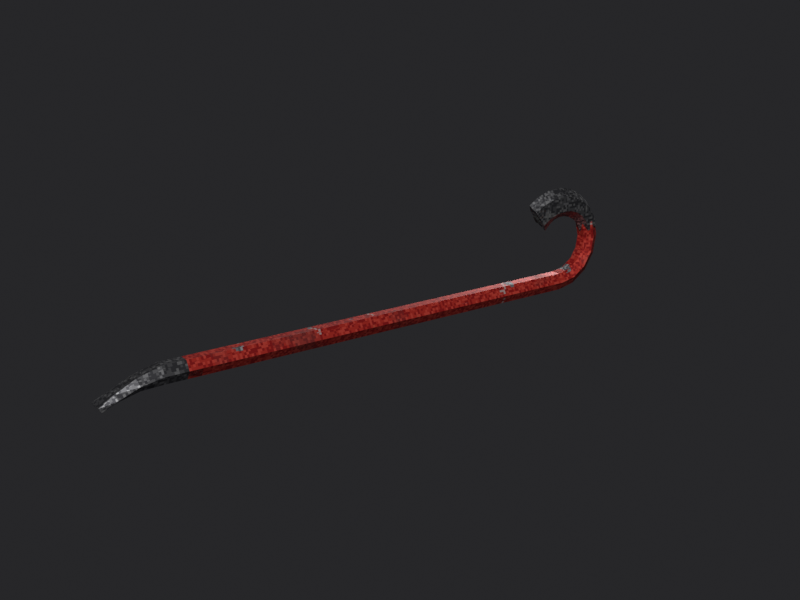 # Source: Ashes_2063_EP1_crowbar_model.blend  (saved by Blender 5.2.44; exported with 4.5.12 LTS)
import bpy
from mathutils import Matrix  # noqa: F401  (used for matrix-valued properties, if any)

bpy.ops.wm.read_factory_settings(use_empty=True)
scene = bpy.context.scene
scene.name = 'Crowbar_Model'

# ---- collections
col_crowbar = bpy.data.collections.new('CROWBAR'); scene.collection.children.link(col_crowbar)

# ---- materials (node trees are filled in below, after node groups)
mat_cb_redpaint = bpy.data.materials.new('CB_RedPaint')
mat_cb_redpaint.diffuse_color = (0.2, 0.2, 0.21, 1.0)
mat_cb_darksteel = bpy.data.materials.new('CB_DarkSteel')
mat_cb_darksteel.diffuse_color = (0.2, 0.2, 0.21, 1.0)
mat_cb_notch = bpy.data.materials.new('CB_Notch')
mat_cb_notch.diffuse_color = (0.03, 0.03, 0.03, 1.0)

# ---- node groups
ng_g_pixelwear = bpy.data.node_groups.new('G_PixelWear', 'ShaderNodeTree')
_s = ng_g_pixelwear.interface.new_socket(name='Color', in_out='OUTPUT', socket_type='NodeSocketColor')
_s = ng_g_pixelwear.interface.new_socket(name='Grime', in_out='OUTPUT', socket_type='NodeSocketFloat')
_s = ng_g_pixelwear.interface.new_socket(name='Color', in_out='INPUT', socket_type='NodeSocketColor')
_s = ng_g_pixelwear.interface.new_socket(name='Amount', in_out='INPUT', socket_type='NodeSocketFloat')
_N = ng_g_pixelwear.nodes; _L = ng_g_pixelwear.links
n0 = _N.new('NodeGroupInput'); n0.name = 'Group Input'; n0.location = (0, 0)
n1 = _N.new('NodeGroupOutput'); n1.name = 'Group Output'; n1.location = (0, 0)
n2 = _N.new('ShaderNodeTexCoord'); n2.name = 'Texture Coordinate'; n2.location = (0, 0)
n3 = _N.new('ShaderNodeVectorMath'); n3.name = 'Vector Math'; n3.location = (0, 0)
n3.operation = 'SNAP'
n3.inputs[1].default_value = (0.0025, 0.0025, 0.0025)
n4 = _N.new('ShaderNodeTexNoise'); n4.name = 'Noise Texture'; n4.location = (0, 0)
n4.width = 160
n4.inputs[2].default_value = 16.0
n4.inputs[3].default_value = 3.0
n5 = _N.new('ShaderNodeMapRange'); n5.name = 'Map Range'; n5.location = (0, 0)
n5.interpolation_type = 'STEPPED'
n5.inputs[1].default_value = 0.52
n5.inputs[2].default_value = 0.75
n5.inputs[5].default_value = 3.0
n6 = _N.new('ShaderNodeMath'); n6.name = 'Math'; n6.location = (0, 0)
n6.operation = 'MULTIPLY'
n7 = _N.new('ShaderNodeMath'); n7.name = 'Math.001'; n7.location = (0, 0)
n7.operation = 'MULTIPLY'
n7.inputs[1].default_value = 0.65
n8 = _N.new('ShaderNodeTexNoise'); n8.name = 'Noise Texture.001'; n8.location = (0, 0)
n8.width = 160
n8.noise_dimensions = '4D'
n8.inputs[1].default_value = 11.0
n8.inputs[2].default_value = 45.0
n9 = _N.new('ShaderNodeMapRange'); n9.name = 'Map Range.001'; n9.location = (0, 0)
n9.interpolation_type = 'STEPPED'
n9.inputs[1].default_value = 0.64
n9.inputs[2].default_value = 0.8
n9.inputs[5].default_value = 3.0
n10 = _N.new('ShaderNodeMath'); n10.name = 'Math.002'; n10.location = (0, 0)
n10.operation = 'MULTIPLY'
n11 = _N.new('ShaderNodeMath'); n11.name = 'Math.003'; n11.location = (0, 0)
n11.operation = 'MULTIPLY'
n11.inputs[1].default_value = 0.7
n12 = _N.new('ShaderNodeTexVoronoi'); n12.name = 'Voronoi Texture'; n12.location = (0, 0)
n12.width = 160
n12.feature = 'DISTANCE_TO_EDGE'
n12.inputs[2].default_value = 28.0
n13 = _N.new('ShaderNodeMath'); n13.name = 'Math.004'; n13.location = (0, 0)
n13.operation = 'LESS_THAN'
n13.inputs[1].default_value = 0.025
n14 = _N.new('ShaderNodeTexNoise'); n14.name = 'Noise Texture.002'; n14.location = (0, 0)
n14.width = 160
n14.noise_dimensions = '4D'
n14.inputs[1].default_value = 5.0
n14.inputs[2].default_value = 9.0
n15 = _N.new('ShaderNodeMath'); n15.name = 'Math.005'; n15.location = (0, 0)
n15.operation = 'GREATER_THAN'
n15.inputs[1].default_value = 0.55
n16 = _N.new('ShaderNodeMath'); n16.name = 'Math.006'; n16.location = (0, 0)
n16.operation = 'MULTIPLY'
n17 = _N.new('ShaderNodeMapRange'); n17.name = 'Map Range.002'; n17.location = (0, 0)
n17.interpolation_type = 'STEPPED'
n17.inputs[5].default_value = 3.0
n18 = _N.new('ShaderNodeMath'); n18.name = 'Math.007'; n18.location = (0, 0)
n18.operation = 'MULTIPLY'
n19 = _N.new('ShaderNodeMath'); n19.name = 'Math.008'; n19.location = (0, 0)
n19.operation = 'MULTIPLY'
n19.inputs[1].default_value = 0.55
n20 = _N.new('ShaderNodeMix'); n20.name = 'Mix'; n20.location = (0, 0)
n20.data_type = 'RGBA'
n20.inputs[7].default_value = (0.03, 0.028, 0.025, 1.0)
n21 = _N.new('ShaderNodeMix'); n21.name = 'Mix.001'; n21.location = (0, 0)
n21.data_type = 'RGBA'
n21.inputs[7].default_value = (0.22, 0.09, 0.035, 1.0)
n22 = _N.new('ShaderNodeMix'); n22.name = 'Mix.002'; n22.location = (0, 0)
n22.data_type = 'RGBA'
n22.inputs[7].default_value = (0.62, 0.62, 0.6, 1.0)
_L.new(n2.outputs[3], n3.inputs[0])
_L.new(n3.outputs[0], n4.inputs[0])
_L.new(n4.outputs[0], n5.inputs[0])
_L.new(n5.outputs[0], n6.inputs[0])
_L.new(n0.outputs[1], n7.inputs[0])
_L.new(n7.outputs[0], n6.inputs[1])
_L.new(n3.outputs[0], n8.inputs[0])
_L.new(n8.outputs[0], n9.inputs[0])
_L.new(n9.outputs[0], n10.inputs[0])
_L.new(n0.outputs[1], n11.inputs[0])
_L.new(n11.outputs[0], n10.inputs[1])
_L.new(n3.outputs[0], n12.inputs[0])
_L.new(n12.outputs[0], n13.inputs[0])
_L.new(n3.outputs[0], n14.inputs[0])
_L.new(n14.outputs[0], n15.inputs[0])
_L.new(n13.outputs[0], n16.inputs[0])
_L.new(n15.outputs[0], n16.inputs[1])
_L.new(n16.outputs[0], n17.inputs[0])
_L.new(n17.outputs[0], n18.inputs[0])
_L.new(n0.outputs[1], n19.inputs[0])
_L.new(n19.outputs[0], n18.inputs[1])
_L.new(n6.outputs[0], n20.inputs[0])
_L.new(n0.outputs[0], n20.inputs[6])
_L.new(n10.outputs[0], n21.inputs[0])
_L.new(n20.outputs[2], n21.inputs[6])
_L.new(n18.outputs[0], n22.inputs[0])
_L.new(n21.outputs[2], n22.inputs[6])
_L.new(n22.outputs[2], n1.inputs[0])
_L.new(n6.outputs[0], n1.inputs[1])
n1.is_active_output = True

# ---- material node trees
mat_cb_redpaint.use_nodes = True; mat_cb_redpaint.node_tree.nodes.clear()
_N = mat_cb_redpaint.node_tree.nodes; _L = mat_cb_redpaint.node_tree.links
n0 = _N.new('ShaderNodeOutputMaterial'); n0.name = 'Material Output'; n0.location = (0, 0)
n1 = _N.new('ShaderNodeBsdfPrincipled'); n1.name = 'Principled BSDF'; n1.location = (0, 0)
n1.inputs[1].default_value = 0.5
n1.inputs[10].default_value = 0.005
n2 = _N.new('ShaderNodeTexCoord'); n2.name = 'Texture Coordinate'; n2.location = (0, 0)
n3 = _N.new('ShaderNodeVectorMath'); n3.name = 'Vector Math'; n3.location = (0, 0)
n3.operation = 'SNAP'
n3.inputs[1].default_value = (0.0025, 0.0025, 0.0025)
n4 = _N.new('ShaderNodeTexWhiteNoise'); n4.name = 'White Noise Texture'; n4.location = (0, 0)
n4.noise_dimensions = '4D'
n4.inputs[1].default_value = 5.0
n5 = _N.new('ShaderNodeValToRGB'); n5.name = 'Color Ramp'; n5.location = (0, 0)
n5.color_ramp.interpolation = 'CONSTANT'
while len(n5.color_ramp.elements) > 1: n5.color_ramp.elements.remove(n5.color_ramp.elements[-1])
n5.color_ramp.elements[0].position = 0.0; n5.color_ramp.elements[0].color = (0.1, 0.1, 0.11, 1.0)
_e = n5.color_ramp.elements.new(0.4); _e.color = (0.2, 0.2, 0.21, 1.0)
_e = n5.color_ramp.elements.new(0.8); _e.color = (0.38, 0.38, 0.39, 1.0)
n6 = _N.new('ShaderNodeTexNoise'); n6.name = 'Noise Texture'; n6.location = (0, 0)
n6.width = 160
n6.noise_dimensions = '4D'
n6.inputs[1].default_value = 35.0
n6.inputs[2].default_value = 34.0
n7 = _N.new('ShaderNodeMath'); n7.name = 'Math'; n7.location = (0, 0)
n7.operation = 'GREATER_THAN'
n7.inputs[1].default_value = 0.32
n8 = _N.new('ShaderNodeValToRGB'); n8.name = 'Color Ramp.001'; n8.location = (0, 0)
n8.color_ramp.interpolation = 'CONSTANT'
while len(n8.color_ramp.elements) > 1: n8.color_ramp.elements.remove(n8.color_ramp.elements[-1])
n8.color_ramp.elements[0].position = 0.0; n8.color_ramp.elements[0].color = (0.3, 0.01, 0.01, 1.0)
_e = n8.color_ramp.elements.new(0.35); _e.color = (0.48, 0.03, 0.02, 1.0)
_e = n8.color_ramp.elements.new(0.75); _e.color = (0.62, 0.06, 0.04, 1.0)
n9 = _N.new('ShaderNodeMix'); n9.name = 'Mix'; n9.location = (0, 0)
n9.data_type = 'RGBA'
n10 = _N.new('ShaderNodeGroup'); n10.name = 'Group'; n10.location = (0, 0)
n10.node_tree = ng_g_pixelwear
n10.inputs[1].default_value = 1.0
n11 = _N.new('ShaderNodeMath'); n11.name = 'Math.001'; n11.location = (0, 0)
n11.inputs[1].default_value = 0.45
n12 = _N.new('ShaderNodeMath'); n12.name = 'Math.002'; n12.location = (0, 0)
n12.operation = 'MULTIPLY'
n12.inputs[1].default_value = 0.3
_L.new(n1.outputs[0], n0.inputs[0])
_L.new(n2.outputs[3], n3.inputs[0])
_L.new(n3.outputs[0], n4.inputs[0])
_L.new(n4.outputs[0], n5.inputs[0])
_L.new(n3.outputs[0], n6.inputs[0])
_L.new(n6.outputs[0], n7.inputs[0])
_L.new(n4.outputs[0], n8.inputs[0])
_L.new(n7.outputs[0], n9.inputs[0])
_L.new(n5.outputs[0], n9.inputs[6])
_L.new(n8.outputs[0], n9.inputs[7])
_L.new(n9.outputs[2], n10.inputs[0])
_L.new(n10.outputs[1], n12.inputs[0])
_L.new(n12.outputs[0], n11.inputs[0])
_L.new(n11.outputs[0], n1.inputs[2])
_L.new(n10.outputs[0], n1.inputs[0])
n0.is_active_output = True
mat_cb_darksteel.use_nodes = True; mat_cb_darksteel.node_tree.nodes.clear()
_N = mat_cb_darksteel.node_tree.nodes; _L = mat_cb_darksteel.node_tree.links
n0 = _N.new('ShaderNodeOutputMaterial'); n0.name = 'Material Output'; n0.location = (0, 0)
n1 = _N.new('ShaderNodeBsdfPrincipled'); n1.name = 'Principled BSDF'; n1.location = (0, 0)
n1.inputs[1].default_value = 0.9
n1.inputs[10].default_value = 0.005
n2 = _N.new('ShaderNodeTexCoord'); n2.name = 'Texture Coordinate'; n2.location = (0, 0)
n3 = _N.new('ShaderNodeVectorMath'); n3.name = 'Vector Math'; n3.location = (0, 0)
n3.operation = 'SNAP'
n3.inputs[1].default_value = (0.0025, 0.0025, 0.0025)
n4 = _N.new('ShaderNodeTexWhiteNoise'); n4.name = 'White Noise Texture'; n4.location = (0, 0)
n4.noise_dimensions = '4D'
n4.inputs[1].default_value = 1.0
n5 = _N.new('ShaderNodeValToRGB'); n5.name = 'Color Ramp'; n5.location = (0, 0)
n5.color_ramp.interpolation = 'CONSTANT'
while len(n5.color_ramp.elements) > 1: n5.color_ramp.elements.remove(n5.color_ramp.elements[-1])
n5.color_ramp.elements[0].position = 0.0; n5.color_ramp.elements[0].color = (0.1, 0.1, 0.11, 1.0)
_e = n5.color_ramp.elements.new(0.4); _e.color = (0.2, 0.2, 0.21, 1.0)
_e = n5.color_ramp.elements.new(0.8); _e.color = (0.38, 0.38, 0.39, 1.0)
n6 = _N.new('ShaderNodeGroup'); n6.name = 'Group'; n6.location = (0, 0)
n6.node_tree = ng_g_pixelwear
n6.inputs[1].default_value = 1.0
n7 = _N.new('ShaderNodeMath'); n7.name = 'Math'; n7.location = (0, 0)
n7.inputs[1].default_value = 0.4
n8 = _N.new('ShaderNodeMath'); n8.name = 'Math.001'; n8.location = (0, 0)
n8.operation = 'MULTIPLY'
n8.inputs[1].default_value = 0.3
_L.new(n1.outputs[0], n0.inputs[0])
_L.new(n2.outputs[3], n3.inputs[0])
_L.new(n3.outputs[0], n4.inputs[0])
_L.new(n4.outputs[0], n5.inputs[0])
_L.new(n5.outputs[0], n6.inputs[0])
_L.new(n6.outputs[1], n8.inputs[0])
_L.new(n8.outputs[0], n7.inputs[0])
_L.new(n7.outputs[0], n1.inputs[2])
_L.new(n6.outputs[0], n1.inputs[0])
n0.is_active_output = True
mat_cb_notch.use_nodes = True; mat_cb_notch.node_tree.nodes.clear()
_N = mat_cb_notch.node_tree.nodes; _L = mat_cb_notch.node_tree.links
n0 = _N.new('ShaderNodeOutputMaterial'); n0.name = 'Material Output'; n0.location = (0, 0)
n1 = _N.new('ShaderNodeBsdfPrincipled'); n1.name = 'Principled BSDF'; n1.location = (0, 0)
n1.inputs[1].default_value = 0.3
n1.inputs[2].default_value = 0.8
n1.inputs[10].default_value = 0.005
n2 = _N.new('ShaderNodeTexCoord'); n2.name = 'Texture Coordinate'; n2.location = (0, 0)
n3 = _N.new('ShaderNodeVectorMath'); n3.name = 'Vector Math'; n3.location = (0, 0)
n3.operation = 'SNAP'
n3.inputs[1].default_value = (0.003, 0.003, 0.003)
n4 = _N.new('ShaderNodeTexWhiteNoise'); n4.name = 'White Noise Texture'; n4.location = (0, 0)
n4.noise_dimensions = '4D'
n4.inputs[1].default_value = 1.0
n5 = _N.new('ShaderNodeValToRGB'); n5.name = 'Color Ramp'; n5.location = (0, 0)
n5.color_ramp.interpolation = 'CONSTANT'
while len(n5.color_ramp.elements) > 1: n5.color_ramp.elements.remove(n5.color_ramp.elements[-1])
n5.color_ramp.elements[0].position = 0.0; n5.color_ramp.elements[0].color = (0.01, 0.01, 0.01, 1.0)
_e = n5.color_ramp.elements.new(0.5); _e.color = (0.03, 0.03, 0.03, 1.0)
_L.new(n1.outputs[0], n0.inputs[0])
_L.new(n2.outputs[3], n3.inputs[0])
_L.new(n3.outputs[0], n4.inputs[0])
_L.new(n4.outputs[0], n5.inputs[0])
_L.new(n5.outputs[0], n1.inputs[0])
n0.is_active_output = True

# ---- world
world_w_dark = bpy.data.worlds.new('W_Dark'); scene.world = world_w_dark
world_w_dark.use_nodes = True; world_w_dark.node_tree.nodes.clear()
_N = world_w_dark.node_tree.nodes; _L = world_w_dark.node_tree.links
n0 = _N.new('ShaderNodeBackground'); n0.name = 'Background'; n0.location = (-200, 100)
n0.inputs[0].default_value = (0.02, 0.02, 0.022, 1.0)
n1 = _N.new('ShaderNodeOutputWorld'); n1.name = 'World Output'; n1.location = (200, 100)
_L.new(n0.outputs[0], n1.inputs[0])
n1.is_active_output = True

# ---- cameras
cam_cb_modelcam = bpy.data.cameras.new('CB_ModelCam')

# ---- lights
light_keylight = bpy.data.lights.new('KeyLight', 'SUN')
light_keylight.energy = 3.0
light_filllight = bpy.data.lights.new('FillLight', 'SUN')
light_filllight.energy = 0.8

# ---- meshes
me_cb_crowbar = bpy.data.meshes.new('CB_Crowbar')
me_cb_crowbar.from_pydata([(0.0115, -0.155, 0.0), (0.00575, -0.155, -0.009959), (-0.00575, -0.155, -0.009959), (-0.0115, -0.155, -1.408e-18), (-0.00575, -0.155, 0.009959), (0.00575, -0.155, 0.009959), (0.0115, 0.03, 0.0), (0.00575, 0.03, -0.009959), (-0.00575, 0.03, -0.009959), (-0.0115, 0.03, -1.408e-18), (-0.00575, 0.03, 0.009959), (0.00575, 0.03, 0.009959), (0.0115, 0.31, 0.0), (0.00575, 0.31, -0.009959), (-0.00575, 0.31, -0.009959), (-0.0115, 0.31, -1.408e-18), (-0.00575, 0.31, 0.009959), (0.00575, 0.31, 0.009959), (0.0115, 0.33, 0.0), (0.00575, 0.331, -0.009911), (-0.00575, 0.331, -0.009911), (-0.0115, 0.33, -1.402e-18), (-0.00575, 0.329, 0.009911), (0.00575, 0.329, 0.009911), (0.0115, 0.3488, 0.003816), (0.00575, 0.3526, -0.005352), (-0.00575, 0.3526, -0.005352), (-0.0115, 0.3488, 0.003816), (-0.00575, 0.3449, 0.01298), (0.00575, 0.3449, 0.01298), (0.0115, 0.3645, 0.01466), (0.00575, 0.3717, 0.007738), (-0.00575, 0.3717, 0.007738), (-0.0115, 0.3645, 0.01466), (-0.00575, 0.3574, 0.02157), (0.00575, 0.3574, 0.02157), (0.0115, 0.3748, 0.0308), (0.00575, 0.3841, 0.02723), (-0.00575, 0.3841, 0.02723), (-0.0115, 0.3748, 0.0308), (-0.00575, 0.3655, 0.03437), (0.00575, 0.3655, 0.03437), (0.0115, 0.378, 0.04968), (0.00575, 0.3879, 0.05002), (-0.00575, 0.3879, 0.05002), (-0.0115, 0.378, 0.04968), (-0.00575, 0.368, 0.04933), (0.00575, 0.368, 0.04933), (0.0115, 0.3735, 0.06829), (0.00575, 0.3832, 0.07061), (-0.00575, 0.3832, 0.07061), (-0.0115, 0.3735, 0.06829), (-0.00575, 0.3638, 0.06596), (0.00575, 0.3638, 0.06596), (-0.0115, -0.14, 0.0), (-0.00575, -0.14, -0.009959), (0.00575, -0.14, -0.009959), (0.0115, -0.14, -1.408e-18), (0.00575, -0.14, 0.009959), (-0.00575, -0.14, 0.009959), (-0.0115, -0.18, 0.0), (-0.00575, -0.1794, -0.00994), (0.00575, -0.1794, -0.00994), (0.0115, -0.18, -1.406e-18), (0.00575, -0.1806, 0.00994), (-0.00575, -0.1806, 0.00994), (-0.0115, -0.205, -0.004), (-0.00575, -0.2033, -0.01076), (0.00575, -0.2033, -0.01076), (0.0115, -0.205, -0.004), (0.00575, -0.2067, 0.002763), (-0.00575, -0.2067, 0.002763), (-0.013, -0.228, -0.012), (-0.0065, -0.2264, -0.01622), (0.0065, -0.2264, -0.01622), (0.013, -0.228, -0.012), (0.0065, -0.2296, -0.007783), (-0.0065, -0.2296, -0.007783), (-0.014, -0.245, -0.019), (-0.007, -0.2444, -0.02057), (0.007, -0.2444, -0.02057), (0.014, -0.245, -0.019), (0.007, -0.2456, -0.01743), (-0.007, -0.2456, -0.01743), (0.0, 0.387, 0.06482), (-0.009959, 0.3817, 0.06262), (-0.009959, 0.3711, 0.05822), (-1.408e-18, 0.3657, 0.05602), (0.009959, 0.3711, 0.05822), (0.009959, 0.3817, 0.06262), (0.0, 0.3826, 0.07837), (-0.01069, 0.3771, 0.07519), (-0.01069, 0.366, 0.06881), (-1.512e-18, 0.3605, 0.06563), (0.01069, 0.366, 0.06881), (0.01069, 0.3771, 0.07519), (0.0, 0.3738, 0.09184), (-0.01103, 0.3689, 0.08689), (-0.01103, 0.359, 0.07699), (-1.56e-18, 0.354, 0.07204), (0.01103, 0.359, 0.07699), (0.01103, 0.3689, 0.08689), (0.0, 0.3616, 0.1028), (-0.01102, 0.3578, 0.09617), (-0.01102, 0.3502, 0.08297), (-1.559e-18, 0.3464, 0.07636), (0.01102, 0.3502, 0.08297), (0.01102, 0.3578, 0.09617), (0.0, 0.3467, 0.1103), (-0.01065, 0.3446, 0.1023), (-0.01065, 0.3403, 0.0864), (-1.506e-18, 0.3382, 0.07843), (0.01065, 0.3403, 0.0864), (0.01065, 0.3446, 0.1023), (0.0, 0.33, 0.1138), (-0.009903, 0.33, 0.1049), (-0.009903, 0.33, 0.08713), (-1.4e-18, 0.33, 0.07825), (0.009903, 0.33, 0.08713), (0.009903, 0.33, 0.1049), (0.0, 0.3127, 0.1127), (-0.008759, 0.3151, 0.1035), (-0.008759, 0.32, 0.08519), (-1.239e-18, 0.3225, 0.07601), (0.008759, 0.32, 0.08519), (0.008759, 0.3151, 0.1035), (0.0, 0.2959, 0.1071), (-0.007202, 0.3009, 0.09834), (-0.007202, 0.3111, 0.0808), (-1.018e-18, 0.3161, 0.07203), (0.007202, 0.3111, 0.0808), (0.007202, 0.3009, 0.09834), (0.0, 0.283, 0.099), (-0.005213, 0.2895, 0.09047), (-0.005213, 0.3026, 0.07341), (-7.372e-19, 0.3091, 0.06488), (0.005213, 0.3026, 0.07341), (0.005213, 0.2895, 0.09047), (-0.00225, 0.3143, 0.09965), (-0.00225, 0.3193, 0.09219), (-0.00225, 0.2911, 0.08399), (-0.00225, 0.2961, 0.07653), (0.00225, 0.3143, 0.09965), (0.00225, 0.3193, 0.09219), (0.00225, 0.2911, 0.08399), (0.00225, 0.2961, 0.07653)], [], [(0, 1, 7, 6), (1, 2, 8, 7), (2, 3, 9, 8), (3, 4, 10, 9), (4, 5, 11, 10), (5, 0, 6, 11), (6, 7, 13, 12), (7, 8, 14, 13), (8, 9, 15, 14), (9, 10, 16, 15), (10, 11, 17, 16), (11, 6, 12, 17), (12, 13, 19, 18), (13, 14, 20, 19), (14, 15, 21, 20), (15, 16, 22, 21), (16, 17, 23, 22), (17, 12, 18, 23), (18, 19, 25, 24), (19, 20, 26, 25), (20, 21, 27, 26), (21, 22, 28, 27), (22, 23, 29, 28), (23, 18, 24, 29), (24, 25, 31, 30), (25, 26, 32, 31), (26, 27, 33, 32), (27, 28, 34, 33), (28, 29, 35, 34), (29, 24, 30, 35), (30, 31, 37, 36), (31, 32, 38, 37), (32, 33, 39, 38), (33, 34, 40, 39), (34, 35, 41, 40), (35, 30, 36, 41), (36, 37, 43, 42), (37, 38, 44, 43), (38, 39, 45, 44), (39, 40, 46, 45), (40, 41, 47, 46), (41, 36, 42, 47), (42, 43, 49, 48), (43, 44, 50, 49), (44, 45, 51, 50), (45, 46, 52, 51), (46, 47, 53, 52), (47, 42, 48, 53), (5, 4, 3, 2, 1, 0), (48, 49, 50, 51, 52, 53), (54, 55, 61, 60), (55, 56, 62, 61), (56, 57, 63, 62), (57, 58, 64, 63), (58, 59, 65, 64), (59, 54, 60, 65), (60, 61, 67, 66), (61, 62, 68, 67), (62, 63, 69, 68), (63, 64, 70, 69), (64, 65, 71, 70), (65, 60, 66, 71), (66, 67, 73, 72), (67, 68, 74, 73), (68, 69, 75, 74), (69, 70, 76, 75), (70, 71, 77, 76), (71, 66, 72, 77), (72, 73, 79, 78), (73, 74, 80, 79), (74, 75, 81, 80), (75, 76, 82, 81), (76, 77, 83, 82), (77, 72, 78, 83), (59, 58, 57, 56, 55, 54), (78, 79, 80, 81, 82, 83), (84, 85, 91, 90), (85, 86, 92, 91), (86, 87, 93, 92), (87, 88, 94, 93), (88, 89, 95, 94), (89, 84, 90, 95), (90, 91, 97, 96), (91, 92, 98, 97), (92, 93, 99, 98), (93, 94, 100, 99), (94, 95, 101, 100), (95, 90, 96, 101), (96, 97, 103, 102), (97, 98, 104, 103), (98, 99, 105, 104), (99, 100, 106, 105), (100, 101, 107, 106), (101, 96, 102, 107), (102, 103, 109, 108), (103, 104, 110, 109), (104, 105, 111, 110), (105, 106, 112, 111), (106, 107, 113, 112), (107, 102, 108, 113), (108, 109, 115, 114), (109, 110, 116, 115), (110, 111, 117, 116), (111, 112, 118, 117), (112, 113, 119, 118), (113, 108, 114, 119), (114, 115, 121, 120), (115, 116, 122, 121), (116, 117, 123, 122), (117, 118, 124, 123), (118, 119, 125, 124), (119, 114, 120, 125), (120, 121, 127, 126), (121, 122, 128, 127), (122, 123, 129, 128), (123, 124, 130, 129), (124, 125, 131, 130), (125, 120, 126, 131), (126, 127, 133, 132), (127, 128, 134, 133), (128, 129, 135, 134), (129, 130, 136, 135), (130, 131, 137, 136), (131, 126, 132, 137), (89, 88, 87, 86, 85, 84), (132, 133, 134, 135, 136, 137), (138, 139, 141, 140), (140, 141, 145, 144), (144, 145, 143, 142), (142, 143, 139, 138), (140, 144, 142, 138), (145, 141, 139, 143)])
me_cb_crowbar.polygons.foreach_set('material_index', [0, 0, 0, 0, 0, 0, 0, 0, 0, 0, 0, 0, 0, 0, 0, 0, 0, 0, 0, 0, 0, 0, 0, 0, 0, 0, 0, 0, 0, 0, 0, 0, 0, 0, 0, 0, 0, 0, 0, 0, 0, 0, 0, 0, 0, 0, 0, 0, 0, 0, 1, 1, 1, 1, 1, 1, 1, 1, 1, 1, 1, 1, 1, 1, 1, 1, 1, 1, 1, 1, 1, 1, 1, 1, 1, 1, 1, 1, 1, 1, 1, 1, 1, 1, 1, 1, 1, 1, 1, 1, 1, 1, 1, 1, 1, 1, 1, 1, 1, 1, 1, 1, 1, 1, 1, 1, 1, 1, 1, 1, 1, 1, 1, 1, 1, 1, 1, 1, 1, 1, 1, 1, 1, 1, 1, 1, 2, 2, 2, 2, 2, 2])
me_cb_crowbar.materials.append(mat_cb_redpaint)
me_cb_crowbar.materials.append(mat_cb_darksteel)
me_cb_crowbar.materials.append(mat_cb_notch)
me_cb_crowbar.update()

# ---- objects
ob_keylight = bpy.data.objects.new('KeyLight', light_keylight)
ob_filllight = bpy.data.objects.new('FillLight', light_filllight)
ob_cb_modelcam = bpy.data.objects.new('CB_ModelCam', cam_cb_modelcam)
ob_cb_root = bpy.data.objects.new('CB_Root', None)
ob_cb_crowbar = bpy.data.objects.new('CB_Crowbar', me_cb_crowbar)

# ---- transforms, parenting, visibility, modifiers, constraints
ob_keylight.location = (0.0, 0.0, 0.0)
ob_keylight.rotation_euler = (0.8727, 0.1745, 0.6109)
ob_filllight.location = (0.0, 0.0, 0.0)
ob_filllight.rotation_euler = (1.222, 0.0, -2.443)
ob_cb_modelcam.location = (0.935, -0.39, 0.405)
ob_cb_modelcam.rotation_euler = (1.246, 4.282e-08, 0.9561)
ob_cb_root.location = (0.0, 0.17, 0.0)
ob_cb_root.empty_display_size = 0.05
ob_cb_crowbar.parent = ob_cb_root
ob_cb_crowbar.location = (0.0, 0.0, 0.0)

# ---- collection membership
scene.collection.objects.link(ob_keylight)
scene.collection.objects.link(ob_filllight)
scene.collection.objects.link(ob_cb_modelcam)
col_crowbar.objects.link(ob_cb_root)
col_crowbar.objects.link(ob_cb_crowbar)

# ---- scene / render settings (as saved in the file)
scene.camera = ob_cb_modelcam
scene.frame_start = 1; scene.frame_end = 1; scene.frame_set(1)
scene.render.engine = 'BLENDER_EEVEE_NEXT'
scene.render.resolution_x = 320
scene.render.resolution_y = 240
scene.render.fps = 35
scene.render.filter_size = 0.0
scene.render.bake_bias = 0.0
scene.render.bake_samples = 0
scene.render.compositor_device = 'GPU'
scene.eevee.use_volume_custom_range = False
scene.eevee.fast_gi_thickness_near = 0.1
scene.eevee.fast_gi_thickness_far = 0.0
scene.eevee.ray_tracing_options.screen_trace_thickness = 0.1
scene.view_settings.view_transform = 'Standard'
bpy.context.view_layer.update()
